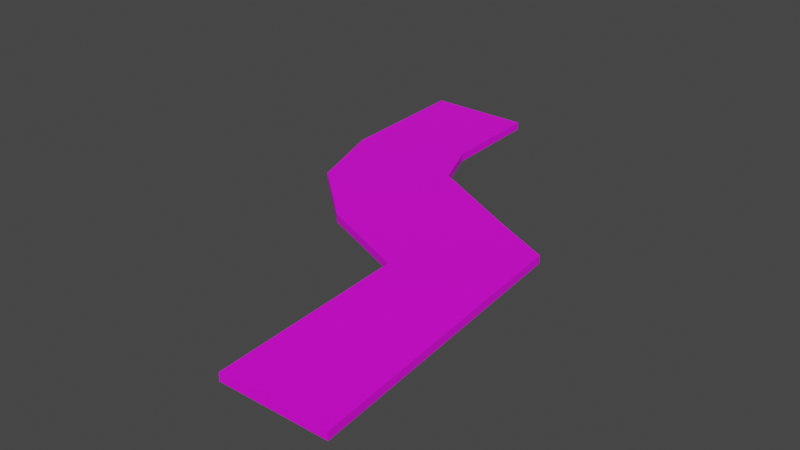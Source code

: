 # Source: mdl_RightCurveEnter_LeftStraightExit.blend  (saved by Blender 2.82.7; exported with 4.5.12 LTS)
import bpy
from mathutils import Matrix  # noqa: F401  (used for matrix-valued properties, if any)

bpy.ops.wm.read_factory_settings(use_empty=True)
scene = bpy.context.scene
scene.name = 'Scene'

# ---- collections
col_collection = bpy.data.collections.new('Collection'); scene.collection.children.link(col_collection)

# ---- images (referenced by path relative to the original .blend; pixels are not part of the script)
import os
ASSET_DIR = os.environ.get("B2B_ASSET_DIR", "")  # directory of the original .blend (textures are referenced by path, not embedded)
HERE = os.path.dirname(os.path.abspath(__file__))  # packed textures are extracted next to this script under _unpacked/

def load_image(name, relpath, width, height, colorspace="sRGB"):
    """Load a texture the original file referenced (path relative to the .blend, or extracted next to this script)."""
    p = next((c for c in (os.path.join(HERE, relpath), os.path.join(ASSET_DIR, relpath)) if relpath and os.path.exists(c)), "")
    if p:
        img = bpy.data.images.load(p, check_existing=True)
        img.name = name
    else:  # same state as the original file: an image datablock whose file is absent (Cycles renders it pink)
        img = bpy.data.images.new(name, width, height)
        img.source = "FILE"
        img.filepath = "//" + (relpath or name)
    img.colorspace_settings.name = colorspace
    return img
img_uvmap_rightcurveenter_leftstraight_floor = load_image('uvMap_RightCurveEnter_LeftStraight_Floor', '', 1024, 1024, 'sRGB')

# ---- materials (node trees are filled in below, after node groups)
mat_material_005 = bpy.data.materials.new('Material.005')
mat_material_005.use_transparent_shadow = False

# ---- material node trees
mat_material_005.use_nodes = True; mat_material_005.node_tree.nodes.clear()
_N = mat_material_005.node_tree.nodes; _L = mat_material_005.node_tree.links
n0 = _N.new('ShaderNodeOutputMaterial'); n0.name = 'Material Output'; n0.location = (300, 300)
n1 = _N.new('ShaderNodeBsdfPrincipled'); n1.name = 'Principled BSDF'; n1.location = (10, 300)
n1.distribution = 'GGX'
n1.subsurface_method = 'BURLEY'
n1.inputs[3].default_value = 1.45
n1.inputs[27].default_value = (0.0, 0.0, 0.0, 1.0)
n1.inputs[28].default_value = 1.0
n2 = _N.new('ShaderNodeTexImage'); n2.name = 'Image Texture'; n2.location = (-291, 212)
n2.image = img_uvmap_rightcurveenter_leftstraight_floor
_L.new(n1.outputs[0], n0.inputs[0])
_L.new(n2.outputs[0], n1.inputs[0])
n0.is_active_output = True

# ---- world
world_world = bpy.data.worlds.new('World'); scene.world = world_world
world_world.use_nodes = True; world_world.node_tree.nodes.clear()
_N = world_world.node_tree.nodes; _L = world_world.node_tree.links
n0 = _N.new('ShaderNodeOutputWorld'); n0.name = 'World Output'; n0.location = (300, 300)
n1 = _N.new('ShaderNodeBackground'); n1.name = 'Background'; n1.location = (10, 300)
n1.inputs[0].default_value = (0.05088, 0.05088, 0.05088, 1.0)
_L.new(n1.outputs[0], n0.inputs[0])
n0.is_active_output = True
world_world.color = (0.05088, 0.05088, 0.05088)
world_world.use_sun_shadow = False
world_world.sun_shadow_jitter_overblur = 0.0

# ---- meshes
me_cube_004 = bpy.data.meshes.new('Cube.004')
me_cube_004.from_pydata([(2.0, -10.0, -0.7), (2.0, -10.0, -0.4), (-6.0, 10.0, -0.7), (-6.0, 10.0, -0.4), (6.0, -10.0, -0.7), (6.0, -10.0, -0.4), (-2.0, 10.0, -0.7), (-2.0, 10.0, -0.4), (1.6, -2.5, -0.7), (1.6, -2.5, -0.4), (5.0, 1.0, -0.7), (5.0, 1.0, -0.4), (-2.0, -1.0, -0.4), (2.7, 2.1, -0.7), (-2.0, -1.0, -0.7), (2.7, 2.1, -0.4), (-4.6, 1.3, -0.4), (-1.0, 4.0, -0.7), (-4.6, 1.3, -0.7), (-1.0, 4.0, -0.4), (-5.7, 4.5, -0.4), (-1.8, 5.9, -0.7), (-5.7, 4.5, -0.7), (-1.8, 5.9, -0.4)], [], [(22, 20, 3, 2), (2, 3, 7, 6), (10, 11, 5, 4), (4, 5, 1, 0), (8, 10, 4, 0), (11, 9, 1, 5), (15, 12, 9, 11), (14, 13, 10, 8), (13, 15, 11, 10), (0, 1, 9, 8), (17, 19, 15, 13), (18, 17, 13, 14), (19, 16, 12, 15), (8, 9, 12, 14), (23, 20, 16, 19), (22, 21, 17, 18), (21, 23, 19, 17), (14, 12, 16, 18), (6, 7, 23, 21), (2, 6, 21, 22), (7, 3, 20, 23), (18, 16, 20, 22)])
_uv = me_cube_004.uv_layers.new(name='UVMap')
_uv.uv.foreach_set('vector', [0.8011, 0.9267, 0.8011, 0.9417, 0.5252, 0.9417, 0.5252, 0.9267, 0.8011, 0.9267, 0.8011, 0.9417, 0.6023, 0.9417, 0.6023, 0.9267, 0.8011, 0.9267, 0.8011, 0.9417, 0.2485, 0.9417, 0.2485, 0.9267, 0.8011, 0.9267, 0.8011, 0.9417, 0.6023, 0.9417, 0.6023, 0.9267, 0.694, 0.3321, 0.5602, 0.4698, 0.5209, 0.03707, 0.6782, 0.03707, 0.06503, 0.3911, 0.1988, 0.5288, 0.183, 0.8238, 0.0257, 0.8238, 0.1555, 0.3478, 0.3404, 0.4698, 0.1988, 0.5288, 0.06503, 0.3911, 0.8356, 0.3911, 0.6507, 0.5131, 0.5602, 0.4698, 0.694, 0.3321, 0.8011, 0.9267, 0.8011, 0.9417, 0.6864, 0.9417, 0.6864, 0.9267, 0.8011, 0.9267, 0.8011, 0.9417, 0.4291, 0.9417, 0.4291, 0.9267, 0.8011, 0.9267, 0.8011, 0.9417, 0.6175, 0.9417, 0.6175, 0.9267, 0.9379, 0.4816, 0.7962, 0.5878, 0.6507, 0.5131, 0.8356, 0.3911, 0.3011, 0.2731, 0.4427, 0.3793, 0.3404, 0.4698, 0.1555, 0.3478, 0.8011, 0.9267, 0.8011, 0.9417, 0.6175, 0.9417, 0.6175, 0.9267, 0.3325, 0.1984, 0.486, 0.2534, 0.4427, 0.3793, 0.3011, 0.2731, 0.9811, 0.6075, 0.8277, 0.6625, 0.7962, 0.5878, 0.9379, 0.4816, 0.8011, 0.9267, 0.8011, 0.9417, 0.7073, 0.9417, 0.7073, 0.9267, 0.8011, 0.9267, 0.8011, 0.9417, 0.6681, 0.9417, 0.6681, 0.9267, 0.8011, 0.9267, 0.8011, 0.9417, 0.5952, 0.9417, 0.5952, 0.9267, 0.9929, 0.8238, 0.8356, 0.8238, 0.8277, 0.6625, 0.9811, 0.6075, 0.3404, 0.03707, 0.4978, 0.03707, 0.486, 0.2534, 0.3325, 0.1984, 0.8011, 0.9267, 0.8011, 0.9417, 0.6397, 0.9417, 0.6397, 0.9267])
me_cube_004.materials.append(mat_material_005)
me_cube_004.use_remesh_fix_poles = True
me_cube_004.use_remesh_preserve_attributes = False
me_cube_004.use_mirror_vertex_groups = False
me_cube_004.update()

# ---- objects
ob_mdl_rightcurveenter_leftstraightexit_floor = bpy.data.objects.new('mdl_RightCurveEnter_LeftStraightExit_Floor', me_cube_004)

# ---- transforms, parenting, visibility, modifiers, constraints
ob_mdl_rightcurveenter_leftstraightexit_floor.location = (0.0, 0.0, 0.0)
ob_mdl_rightcurveenter_leftstraightexit_floor.lineart.crease_threshold = 0.0

# ---- collection membership
col_collection.objects.link(ob_mdl_rightcurveenter_leftstraightexit_floor)

# ---- scene / render settings (as saved in the file)
scene.frame_start = 1; scene.frame_end = 250; scene.frame_set(1)
scene.render.engine = 'BLENDER_EEVEE_NEXT'
scene.cycles.use_denoising = False
scene.cycles.samples = 128
scene.cycles.sampling_pattern = 'TABULATED_SOBOL'
scene.cycles.use_adaptive_sampling = False
scene.cycles.use_light_tree = False
scene.view_settings.view_transform = 'Filmic'
bpy.context.view_layer.update()

# ---- added for rendering (the .blend has no active camera and no usable light): camera, sun
cam_auto = bpy.data.cameras.new('AutoCamera')
cam_auto.lens = 50.0
cam_auto.sensor_width = 36.0
cam_auto.clip_end = 1000.0
ob_auto_camera = bpy.data.objects.new('AutoCamera', cam_auto)
scene.collection.objects.link(ob_auto_camera)
ob_auto_camera.location = (21.5815, -25.8979, 16.7152)
ob_auto_camera.rotation_euler = (1.09748, -7.21219e-08, 0.694738)
scene.camera = ob_auto_camera
light_auto_sun = bpy.data.lights.new('AutoSun', 'SUN')
light_auto_sun.energy = 3.0
light_auto_sun.angle = 0.0523599
ob_auto_sun = bpy.data.objects.new('AutoSun', light_auto_sun)
scene.collection.objects.link(ob_auto_sun)
ob_auto_sun.rotation_euler = (0.872665, 0.174533, 0.523599)
bpy.context.view_layer.update()
